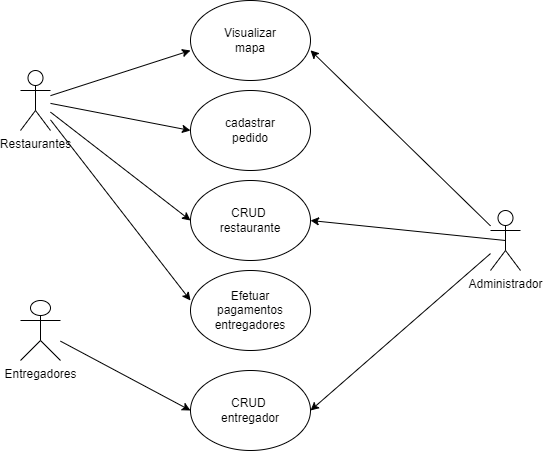

The diagram above was exported from draw.io. Its source (the exported page's mxGraphModel, read from the mxfile embedded in the PNG):
<mxGraphModel dx="1422" dy="694" grid="1" gridSize="10" guides="1" tooltips="1" connect="1" arrows="1" fold="1" page="1" pageScale="1" pageWidth="827" pageHeight="1169" math="0" shadow="0">
  <root>
    <mxCell id="0" />
    <mxCell id="1" parent="0" />
    <mxCell id="hKAnk1W2oN4QpZ5_uTnt-6" style="edgeStyle=none;rounded=0;orthogonalLoop=1;jettySize=auto;html=1;exitX=0.5;exitY=0.5;exitDx=0;exitDy=0;exitPerimeter=0;entryX=1;entryY=0.5;entryDx=0;entryDy=0;" parent="1" source="exRnGlWI9AoEv8kM1uox-1" target="exRnGlWI9AoEv8kM1uox-6" edge="1">
      <mxGeometry relative="1" as="geometry" />
    </mxCell>
    <mxCell id="hKAnk1W2oN4QpZ5_uTnt-7" style="edgeStyle=none;rounded=0;orthogonalLoop=1;jettySize=auto;html=1;entryX=1;entryY=0.623;entryDx=0;entryDy=0;entryPerimeter=0;" parent="1" source="exRnGlWI9AoEv8kM1uox-1" target="exRnGlWI9AoEv8kM1uox-9" edge="1">
      <mxGeometry relative="1" as="geometry" />
    </mxCell>
    <mxCell id="hKAnk1W2oN4QpZ5_uTnt-10" style="edgeStyle=none;rounded=0;orthogonalLoop=1;jettySize=auto;html=1;entryX=1;entryY=0.5;entryDx=0;entryDy=0;" parent="1" source="exRnGlWI9AoEv8kM1uox-1" target="exRnGlWI9AoEv8kM1uox-7" edge="1">
      <mxGeometry relative="1" as="geometry" />
    </mxCell>
    <mxCell id="exRnGlWI9AoEv8kM1uox-1" value="Administrador&lt;br&gt;" style="shape=umlActor;verticalLabelPosition=bottom;verticalAlign=top;html=1;outlineConnect=0;" parent="1" vertex="1">
      <mxGeometry x="640" y="320" width="30" height="60" as="geometry" />
    </mxCell>
    <mxCell id="hKAnk1W2oN4QpZ5_uTnt-3" style="rounded=0;orthogonalLoop=1;jettySize=auto;html=1;" parent="1" source="exRnGlWI9AoEv8kM1uox-3" edge="1">
      <mxGeometry relative="1" as="geometry">
        <mxPoint x="340" y="160" as="targetPoint" />
      </mxGeometry>
    </mxCell>
    <mxCell id="hKAnk1W2oN4QpZ5_uTnt-4" style="edgeStyle=none;rounded=0;orthogonalLoop=1;jettySize=auto;html=1;entryX=0;entryY=0.5;entryDx=0;entryDy=0;" parent="1" source="exRnGlWI9AoEv8kM1uox-3" target="exRnGlWI9AoEv8kM1uox-8" edge="1">
      <mxGeometry relative="1" as="geometry" />
    </mxCell>
    <mxCell id="hKAnk1W2oN4QpZ5_uTnt-5" style="edgeStyle=none;rounded=0;orthogonalLoop=1;jettySize=auto;html=1;entryX=0;entryY=0.5;entryDx=0;entryDy=0;" parent="1" source="exRnGlWI9AoEv8kM1uox-3" target="exRnGlWI9AoEv8kM1uox-6" edge="1">
      <mxGeometry relative="1" as="geometry" />
    </mxCell>
    <mxCell id="hKAnk1W2oN4QpZ5_uTnt-8" style="edgeStyle=none;rounded=0;orthogonalLoop=1;jettySize=auto;html=1;entryX=0;entryY=0.375;entryDx=0;entryDy=0;entryPerimeter=0;" parent="1" source="exRnGlWI9AoEv8kM1uox-3" target="exRnGlWI9AoEv8kM1uox-10" edge="1">
      <mxGeometry relative="1" as="geometry" />
    </mxCell>
    <mxCell id="exRnGlWI9AoEv8kM1uox-3" value="Restaurantes&lt;br&gt;" style="shape=umlActor;verticalLabelPosition=bottom;verticalAlign=top;html=1;outlineConnect=0;" parent="1" vertex="1">
      <mxGeometry x="170" y="180" width="30" height="60" as="geometry" />
    </mxCell>
    <mxCell id="hKAnk1W2oN4QpZ5_uTnt-9" style="edgeStyle=none;rounded=0;orthogonalLoop=1;jettySize=auto;html=1;entryX=0;entryY=0.5;entryDx=0;entryDy=0;" parent="1" source="exRnGlWI9AoEv8kM1uox-4" target="exRnGlWI9AoEv8kM1uox-7" edge="1">
      <mxGeometry relative="1" as="geometry" />
    </mxCell>
    <mxCell id="exRnGlWI9AoEv8kM1uox-4" value="Entregadores&lt;br&gt;" style="shape=umlActor;verticalLabelPosition=bottom;verticalAlign=top;html=1;outlineConnect=0;" parent="1" vertex="1">
      <mxGeometry x="170" y="410" width="40" height="60" as="geometry" />
    </mxCell>
    <mxCell id="exRnGlWI9AoEv8kM1uox-6" value="CRUD&amp;nbsp;&lt;br&gt;restaurante" style="ellipse;whiteSpace=wrap;html=1;" parent="1" vertex="1">
      <mxGeometry x="340" y="290" width="120" height="80" as="geometry" />
    </mxCell>
    <mxCell id="exRnGlWI9AoEv8kM1uox-7" value="CRUD&amp;nbsp;&lt;br&gt;entregador" style="ellipse;whiteSpace=wrap;html=1;" parent="1" vertex="1">
      <mxGeometry x="340" y="480" width="120" height="80" as="geometry" />
    </mxCell>
    <mxCell id="exRnGlWI9AoEv8kM1uox-8" value="cadastrar&lt;br&gt;pedido" style="ellipse;whiteSpace=wrap;html=1;" parent="1" vertex="1">
      <mxGeometry x="340" y="200" width="120" height="80" as="geometry" />
    </mxCell>
    <mxCell id="exRnGlWI9AoEv8kM1uox-9" value="Visualizar&lt;br&gt;mapa" style="ellipse;whiteSpace=wrap;html=1;" parent="1" vertex="1">
      <mxGeometry x="340" y="110" width="120" height="80" as="geometry" />
    </mxCell>
    <mxCell id="exRnGlWI9AoEv8kM1uox-10" value="Efetuar&lt;br&gt;pagamentos&lt;br&gt;entregadores" style="ellipse;whiteSpace=wrap;html=1;" parent="1" vertex="1">
      <mxGeometry x="340" y="380" width="120" height="80" as="geometry" />
    </mxCell>
  </root>
</mxGraphModel>